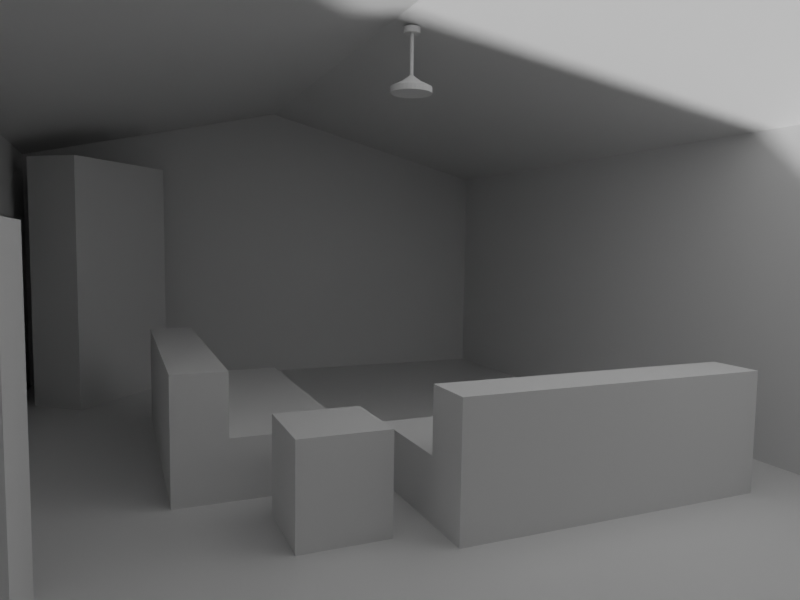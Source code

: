 # Source: auntjudyslivingroom.blend  (saved by Blender 2.81.16; exported with 4.5.12 LTS)
import bpy
from mathutils import Matrix  # noqa: F401  (used for matrix-valued properties, if any)

bpy.ops.wm.read_factory_settings(use_empty=True)
scene = bpy.context.scene
scene.name = 'Scene'

# ---- collections
col_collection = bpy.data.collections.new('Collection'); scene.collection.children.link(col_collection)

# ---- materials (node trees are filled in below, after node groups)
mat_material = bpy.data.materials.new('Material')
mat_material.alpha_threshold = 0.0
mat_material.use_transparent_shadow = False
mat_material.line_color = (0.0, 0.0, 0.0, 1.0)

# ---- material node trees
mat_material.use_nodes = True; mat_material.node_tree.nodes.clear()
_N = mat_material.node_tree.nodes; _L = mat_material.node_tree.links
n0 = _N.new('ShaderNodeOutputMaterial'); n0.name = 'Material Output'; n0.location = (300, 300)
n1 = _N.new('ShaderNodeBsdfPrincipled'); n1.name = 'Principled BSDF'; n1.location = (10, 300)
n1.distribution = 'GGX'
n1.subsurface_method = 'BURLEY'
n1.inputs[2].default_value = 0.4
n1.inputs[3].default_value = 1.45
n1.inputs[27].default_value = (0.0, 0.0, 0.0, 1.0)
n1.inputs[28].default_value = 1.0
_L.new(n1.outputs[0], n0.inputs[0])
n0.is_active_output = True

# ---- world
world_world = bpy.data.worlds.new('World'); scene.world = world_world
world_world.use_nodes = True; world_world.node_tree.nodes.clear()
_N = world_world.node_tree.nodes; _L = world_world.node_tree.links
n0 = _N.new('ShaderNodeOutputWorld'); n0.name = 'World Output'; n0.location = (300, 300)
n1 = _N.new('ShaderNodeBackground'); n1.name = 'Background'; n1.location = (10, 300)
n1.inputs[0].default_value = (0.05088, 0.05088, 0.05088, 1.0)
_L.new(n1.outputs[0], n0.inputs[0])
n0.is_active_output = True
world_world.color = (0.05088, 0.05088, 0.05088)
world_world.use_sun_shadow = False
world_world.sun_shadow_jitter_overblur = 0.0

# ---- cameras
cam_camera_001 = bpy.data.cameras.new('Camera.001')
cam_camera_001.lens = 29.71
cam_camera_001.show_background_images = True
cam_camera_001.lens_unit = 'FOV'

# ---- meshes
me_cube = bpy.data.meshes.new('Cube')
me_cube.from_pydata([(19.17, 1.0, 11.41), (19.17, 1.0, 9.405), (19.17, -24.96, 11.41), (19.17, -24.96, 9.405), (-0.777, 1.0, 11.41), (-0.777, 1.0, 9.405), (-0.777, -24.96, 11.41), (-0.777, -24.96, 9.405), (19.17, 1.0, -105.1), (-0.777, 1.0, -105.1), (-0.777, -24.96, -105.1), (9.195, 1.0, -135.1), (19.17, -24.96, -105.1), (9.195, -24.96, -135.1)], [(10, 12)], [(0, 4, 6, 2), (3, 2, 6, 7), (7, 6, 4, 5), (5, 1, 3, 7), (1, 0, 2, 3), (5, 4, 0, 1), (5, 9, 8, 1), (8, 11, 9), (9, 5, 7, 10), (3, 12, 8, 1), (11, 8, 12, 13), (10, 13, 11, 9)])
_uv = me_cube.uv_layers.new(name='UVMap')
_uv.uv.foreach_set('vector', [0.625, 0.5, 0.875, 0.5, 0.875, 0.75, 0.625, 0.75, 0.375, 0.75, 0.625, 0.75, 0.625, 1.0, 0.375, 1.0, 0.375, 0.0, 0.625, 0.0, 0.625, 0.25, 0.375, 0.25, 0.125, 0.5, 0.375, 0.5, 0.375, 0.75, 0.125, 0.75, 0.375, 0.5, 0.625, 0.5, 0.625, 0.75, 0.375, 0.75, 0.375, 0.25, 0.625, 0.25, 0.625, 0.5, 0.375, 0.5, 0.125, 0.5, 0.125, 0.5, 0.375, 0.5, 0.375, 0.5, 0.375, 0.5, 0.125, 0.5, 0.125, 0.5, 0.0, 0.0, 0.0, 0.0, 0.0, 0.0, 0.0, 0.0, 0.0, 0.0, 0.0, 0.0, 0.0, 0.0, 0.0, 0.0, 0.125, 0.5, 0.0, 0.0, 0.0, 0.0, 0.0, 0.0, 0.0, 0.0, 0.0, 0.0, 0.125, 0.5, 0.125, 0.5])
me_cube.materials.append(mat_material)
me_cube.use_remesh_preserve_volume = False
me_cube.use_remesh_preserve_attributes = False
me_cube.use_mirror_vertex_groups = False
me_cube.update()
me_cube_001 = bpy.data.meshes.new('Cube.001')
me_cube_001.from_pydata([(-1.0, -1.0, -0.9989), (-1.0, -1.0, 1.0), (-1.0, 1.0, -0.9989), (-1.0, 1.0, 1.0), (1.0, -1.0, -0.9989), (1.0, -1.0, 1.0), (1.0, 1.0, -0.9989), (1.0, 1.0, 1.0)], [], [(0, 1, 3, 2), (2, 3, 7, 6), (6, 7, 5, 4), (4, 5, 1, 0), (2, 6, 4, 0), (7, 3, 1, 5)])
_uv = me_cube_001.uv_layers.new(name='UVMap')
_uv.uv.foreach_set('vector', [0.375, 0.0, 0.625, 0.0, 0.625, 0.25, 0.375, 0.25, 0.375, 0.25, 0.625, 0.25, 0.625, 0.5, 0.375, 0.5, 0.375, 0.5, 0.625, 0.5, 0.625, 0.75, 0.375, 0.75, 0.375, 0.75, 0.625, 0.75, 0.625, 1.0, 0.375, 1.0, 0.125, 0.5, 0.375, 0.5, 0.375, 0.75, 0.125, 0.75, 0.625, 0.5, 0.875, 0.5, 0.875, 0.75, 0.625, 0.75])
me_cube_001.use_remesh_fix_poles = True
me_cube_001.use_remesh_preserve_attributes = False
me_cube_001.use_mirror_vertex_groups = False
me_cube_001.update()
me_cube_002 = bpy.data.meshes.new('Cube.002')
me_cube_002.from_pydata([(-0.4201, -1.0, -2.374), (-0.4201, -1.0, 1.0), (-0.4201, 7.974, -2.374), (-0.4201, 7.974, 1.0), (1.0, -1.0, -2.374), (1.0, -1.0, 1.0), (1.0, 7.974, -2.374), (1.0, 7.974, 1.0), (-0.4201, -1.0, -0.6549), (-0.4201, 7.974, -0.6549), (1.0, 7.974, -0.6549), (1.0, -1.0, -0.6549), (-3.594, -1.0, -0.6549), (-3.594, -1.0, 1.0), (-3.594, 7.974, 1.0), (-3.594, 7.974, -0.6549)], [], [(8, 1, 13, 12), (9, 3, 7, 10), (10, 7, 5, 11), (11, 5, 1, 8), (2, 6, 4, 0), (7, 3, 1, 5), (4, 11, 8, 0), (6, 10, 11, 4), (2, 9, 10, 6), (0, 8, 9, 2), (12, 13, 14, 15), (9, 8, 12, 15), (1, 3, 14, 13), (3, 9, 15, 14)])
_uv = me_cube_002.uv_layers.new(name='UVMap')
_uv.uv.foreach_set('vector', [0.5024, 1.0, 0.625, 1.0, 0.625, 1.0, 0.5024, 1.0, 0.5024, 0.25, 0.625, 0.25, 0.625, 0.5, 0.5024, 0.5, 0.5024, 0.5, 0.625, 0.5, 0.625, 0.75, 0.5024, 0.75, 0.5024, 0.75, 0.625, 0.75, 0.625, 1.0, 0.5024, 1.0, 0.125, 0.5, 0.375, 0.5, 0.375, 0.75, 0.125, 0.75, 0.625, 0.5, 0.875, 0.5, 0.875, 0.75, 0.625, 0.75, 0.375, 0.75, 0.5024, 0.75, 0.5024, 1.0, 0.375, 1.0, 0.375, 0.5, 0.5024, 0.5, 0.5024, 0.75, 0.375, 0.75, 0.375, 0.25, 0.5024, 0.25, 0.5024, 0.5, 0.375, 0.5, 0.375, 0.0, 0.5024, 0.0, 0.5024, 0.25, 0.375, 0.25, 0.5024, 0.0, 0.625, 0.0, 0.625, 0.25, 0.5024, 0.25, 0.5024, 0.25, 0.5024, 0.0, 0.5024, 0.0, 0.5024, 0.25, 0.875, 0.75, 0.875, 0.5, 0.875, 0.5, 0.875, 0.75, 0.625, 0.25, 0.5024, 0.25, 0.5024, 0.25, 0.625, 0.25])
me_cube_002.use_remesh_fix_poles = True
me_cube_002.use_remesh_preserve_attributes = False
me_cube_002.use_mirror_vertex_groups = False
me_cube_002.update()
me_cube_003 = bpy.data.meshes.new('Cube.003')
me_cube_003.from_pydata([(-0.4201, -1.0, -2.374), (-0.4201, -1.0, 1.0), (-0.4201, 7.974, -2.374), (-0.4201, 7.974, 1.0), (1.0, -1.0, -2.374), (1.0, -1.0, 1.0), (1.0, 7.974, -2.374), (1.0, 7.974, 1.0), (-0.4201, -1.0, -0.6549), (-0.4201, 7.974, -0.6549), (1.0, 7.974, -0.6549), (1.0, -1.0, -0.6549), (-3.594, -1.0, -0.6549), (-3.594, -1.0, 1.0), (-3.594, 7.974, 1.0), (-3.594, 7.974, -0.6549)], [], [(8, 1, 13, 12), (9, 3, 7, 10), (10, 7, 5, 11), (11, 5, 1, 8), (2, 6, 4, 0), (7, 3, 1, 5), (4, 11, 8, 0), (6, 10, 11, 4), (2, 9, 10, 6), (0, 8, 9, 2), (12, 13, 14, 15), (9, 8, 12, 15), (1, 3, 14, 13), (3, 9, 15, 14)])
_uv = me_cube_003.uv_layers.new(name='UVMap')
_uv.uv.foreach_set('vector', [0.5024, 1.0, 0.625, 1.0, 0.625, 1.0, 0.5024, 1.0, 0.5024, 0.25, 0.625, 0.25, 0.625, 0.5, 0.5024, 0.5, 0.5024, 0.5, 0.625, 0.5, 0.625, 0.75, 0.5024, 0.75, 0.5024, 0.75, 0.625, 0.75, 0.625, 1.0, 0.5024, 1.0, 0.125, 0.5, 0.375, 0.5, 0.375, 0.75, 0.125, 0.75, 0.625, 0.5, 0.875, 0.5, 0.875, 0.75, 0.625, 0.75, 0.375, 0.75, 0.5024, 0.75, 0.5024, 1.0, 0.375, 1.0, 0.375, 0.5, 0.5024, 0.5, 0.5024, 0.75, 0.375, 0.75, 0.375, 0.25, 0.5024, 0.25, 0.5024, 0.5, 0.375, 0.5, 0.375, 0.0, 0.5024, 0.0, 0.5024, 0.25, 0.375, 0.25, 0.5024, 0.0, 0.625, 0.0, 0.625, 0.25, 0.5024, 0.25, 0.5024, 0.25, 0.5024, 0.0, 0.5024, 0.0, 0.5024, 0.25, 0.875, 0.75, 0.875, 0.5, 0.875, 0.5, 0.875, 0.75, 0.625, 0.25, 0.5024, 0.25, 0.5024, 0.25, 0.625, 0.25])
me_cube_003.use_remesh_fix_poles = True
me_cube_003.use_remesh_preserve_attributes = False
me_cube_003.use_mirror_vertex_groups = False
me_cube_003.update()
me_cube_004 = bpy.data.meshes.new('Cube.004')
me_cube_004.from_pydata([(-3.68, -1.0, 1.0), (-3.68, 1.0, 1.0), (1.0, -1.0, 1.0), (1.0, 1.0, 1.0), (-3.68, 1.0, -6.727), (-3.68, -1.0, -6.727), (1.0, 1.0, -6.727), (1.0, -1.0, -6.727)], [], [(3, 6, 4, 1), (2, 7, 6, 3), (0, 5, 7, 2), (3, 1, 0, 2), (4, 6, 7, 5), (1, 4, 5, 0)])
_uv = me_cube_004.uv_layers.new(name='UVMap')
_uv.uv.foreach_set('vector', [0.625, 0.5, 0.375, 0.5, 0.375, 0.25, 0.625, 0.25, 0.625, 0.75, 0.375, 0.75, 0.375, 0.5, 0.625, 0.5, 0.625, 1.0, 0.375, 1.0, 0.375, 0.75, 0.625, 0.75, 0.625, 0.5, 0.875, 0.5, 0.875, 0.75, 0.625, 0.75, 0.125, 0.5, 0.375, 0.5, 0.375, 0.75, 0.125, 0.75, 0.625, 0.25, 0.375, 0.25, 0.375, 0.0, 0.625, 0.0])
me_cube_004.use_remesh_fix_poles = True
me_cube_004.use_remesh_preserve_attributes = False
me_cube_004.use_mirror_vertex_groups = False
me_cube_004.update()
me_cube_005 = bpy.data.meshes.new('Cube.005')
me_cube_005.from_pydata([(-1.0, -1.0, -4.505), (-1.0, -1.0, 1.0), (-1.0, 1.0, -4.505), (-1.0, 1.0, 1.0), (1.0, -1.0, -4.505), (1.0, -1.0, 1.0), (1.0, 1.0, -4.505), (1.0, 1.0, 1.0)], [], [(0, 1, 3, 2), (2, 3, 7, 6), (6, 7, 5, 4), (4, 5, 1, 0), (2, 6, 4, 0), (7, 3, 1, 5)])
_uv = me_cube_005.uv_layers.new(name='UVMap')
_uv.uv.foreach_set('vector', [0.375, 0.0, 0.625, 0.0, 0.625, 0.25, 0.375, 0.25, 0.375, 0.25, 0.625, 0.25, 0.625, 0.5, 0.375, 0.5, 0.375, 0.5, 0.625, 0.5, 0.625, 0.75, 0.375, 0.75, 0.375, 0.75, 0.625, 0.75, 0.625, 1.0, 0.375, 1.0, 0.125, 0.5, 0.375, 0.5, 0.375, 0.75, 0.125, 0.75, 0.625, 0.5, 0.875, 0.5, 0.875, 0.75, 0.625, 0.75])
me_cube_005.use_remesh_fix_poles = True
me_cube_005.use_remesh_preserve_attributes = False
me_cube_005.use_mirror_vertex_groups = False
me_cube_005.update()
me_cylinder = bpy.data.meshes.new('Cylinder')
me_cylinder.from_pydata([(0.0, 1.0, -1.0), (-2.948e-07, 0.2278, 1.0), (0.1951, 0.9808, -1.0), (0.04444, 0.2234, 1.0), (0.3827, 0.9239, -1.0), (0.08717, 0.2104, 1.0), (0.5556, 0.8315, -1.0), (0.1265, 0.1894, 1.0), (0.7071, 0.7071, -1.0), (0.1611, 0.1611, 1.0), (0.8315, 0.5556, -1.0), (0.1894, 0.1265, 1.0), (0.9239, 0.3827, -1.0), (0.2104, 0.08717, 1.0), (0.9808, 0.1951, -1.0), (0.2234, 0.04444, 1.0), (1.0, 7.55e-08, -1.0), (0.2278, -4.302e-08, 1.0), (0.9808, -0.1951, -1.0), (0.2234, -0.04444, 1.0), (0.9239, -0.3827, -1.0), (0.2104, -0.08717, 1.0), (0.8315, -0.5556, -1.0), (0.1894, -0.1265, 1.0), (0.7071, -0.7071, -1.0), (0.1611, -0.1611, 1.0), (0.5556, -0.8315, -1.0), (0.1265, -0.1894, 1.0), (0.3827, -0.9239, -1.0), (0.08717, -0.2104, 1.0), (0.1951, -0.9808, -1.0), (0.04444, -0.2234, 1.0), (-3.258e-07, -1.0, -1.0), (-8.881e-08, -0.2278, 1.0), (-0.1951, -0.9808, -1.0), (-0.04444, -0.2234, 1.0), (-0.3827, -0.9239, -1.0), (-0.08717, -0.2104, 1.0), (-0.5556, -0.8315, -1.0), (-0.1265, -0.1894, 1.0), (-0.7071, -0.7071, -1.0), (-0.1611, -0.1611, 1.0), (-0.8315, -0.5556, -1.0), (-0.1894, -0.1265, 1.0), (-0.9239, -0.3827, -1.0), (-0.2104, -0.08717, 1.0), (-0.9808, -0.1951, -1.0), (-0.2234, -0.04444, 1.0), (-1.0, 9.656e-07, -1.0), (-0.2278, 2.603e-07, 1.0), (-0.9808, 0.1951, -1.0), (-0.2234, 0.04444, 1.0), (-0.9239, 0.3827, -1.0), (-0.2104, 0.08717, 1.0), (-0.8315, 0.5556, -1.0), (-0.1894, 0.1265, 1.0), (-0.7071, 0.7071, -1.0), (-0.1611, 0.1611, 1.0), (-0.5556, 0.8315, -1.0), (-0.1265, 0.1894, 1.0), (-0.3827, 0.9239, -1.0), (-0.08717, 0.2104, 1.0), (-0.1951, 0.9808, -1.0), (-0.04444, 0.2234, 1.0), (0.1951, 0.9808, 1.0), (0.0, 1.0, 1.0), (0.3827, 0.9239, 1.0), (0.5556, 0.8315, 1.0), (0.7071, 0.7071, 1.0), (0.8315, 0.5556, 1.0), (0.9239, 0.3827, 1.0), (0.9808, 0.1951, 1.0), (1.0, 7.55e-08, 1.0), (0.9808, -0.1951, 1.0), (0.9239, -0.3827, 1.0), (0.8315, -0.5556, 1.0), (0.7071, -0.7071, 1.0), (0.5556, -0.8315, 1.0), (0.3827, -0.9239, 1.0), (0.1951, -0.9808, 1.0), (-3.258e-07, -1.0, 1.0), (-0.1951, -0.9808, 1.0), (-0.3827, -0.9239, 1.0), (-0.5556, -0.8315, 1.0), (-0.7071, -0.7071, 1.0), (-0.8315, -0.5556, 1.0), (-0.9239, -0.3827, 1.0), (-0.9808, -0.1951, 1.0), (-1.0, 9.656e-07, 1.0), (-0.9808, 0.1951, 1.0), (-0.9239, 0.3827, 1.0), (-0.8315, 0.5556, 1.0), (-0.7071, 0.7071, 1.0), (-0.5556, 0.8315, 1.0), (-0.3827, 0.9239, 1.0), (-0.1951, 0.9808, 1.0), (0.04444, 0.2234, 14.72), (-2.948e-07, 0.2278, 14.72), (0.08717, 0.2104, 14.72), (0.1265, 0.1894, 14.72), (0.1611, 0.1611, 14.72), (0.1894, 0.1265, 14.72), (0.2104, 0.08717, 14.72), (0.2234, 0.04444, 14.72), (0.2278, -4.302e-08, 14.72), (0.2234, -0.04444, 14.72), (0.2104, -0.08717, 14.72), (0.1894, -0.1265, 14.72), (0.1611, -0.1611, 14.72), (0.1265, -0.1894, 14.72), (0.08717, -0.2104, 14.72), (0.04444, -0.2234, 14.72), (-8.881e-08, -0.2278, 14.72), (-0.04444, -0.2234, 14.72), (-0.08717, -0.2104, 14.72), (-0.1265, -0.1894, 14.72), (-0.1611, -0.1611, 14.72), (-0.1894, -0.1265, 14.72), (-0.2104, -0.08717, 14.72), (-0.2234, -0.04444, 14.72), (-0.2278, 2.603e-07, 14.72), (-0.2234, 0.04444, 14.72), (-0.2104, 0.08717, 14.72), (-0.1894, 0.1265, 14.72), (-0.1611, 0.1611, 14.72), (-0.1265, 0.1894, 14.72), (-0.08717, 0.2104, 14.72), (-0.04444, 0.2234, 14.72), (0.2358, 1.186, 16.75), (-5.673e-06, 1.209, 16.75), (0.4626, 1.117, 16.75), (0.6716, 1.005, 16.75), (0.8548, 0.8548, 16.75), (1.005, 0.6716, 16.75), (1.117, 0.4626, 16.75), (1.186, 0.2358, 16.75), (1.209, -1.666e-05, 16.75), (1.186, -0.2359, 16.75), (1.117, -0.4626, 16.75), (1.005, -0.6716, 16.75), (0.8548, -0.8548, 16.75), (0.6716, -1.005, 16.75), (0.4626, -1.117, 16.75), (0.2358, -1.186, 16.75), (-4.579e-06, -1.209, 16.75), (-0.2359, -1.186, 16.75), (-0.4626, -1.117, 16.75), (-0.6716, -1.005, 16.75), (-0.8548, -0.8548, 16.75), (-1.005, -0.6716, 16.75), (-1.117, -0.4626, 16.75), (-1.186, -0.2359, 16.75), (-1.209, -1.505e-05, 16.75), (-1.186, 0.2358, 16.75), (-1.117, 0.4626, 16.75), (-1.005, 0.6716, 16.75), (-0.8548, 0.8548, 16.75), (-0.6716, 1.005, 16.75), (-0.4626, 1.117, 16.75), (-0.2358, 1.186, 16.75), (0.5011, 2.519, 18.65), (-6.69e-06, 2.569, 18.65), (0.9829, 2.373, 18.65), (1.427, 2.136, 18.65), (1.816, 1.816, 18.65), (2.136, 1.427, 18.65), (2.373, 0.9829, 18.65), (2.519, 0.5011, 18.65), (2.569, -2.253e-05, 18.65), (2.519, -0.5011, 18.65), (2.373, -0.983, 18.65), (2.136, -1.427, 18.65), (1.816, -1.816, 18.65), (1.427, -2.136, 18.65), (0.9829, -2.373, 18.65), (0.5011, -2.519, 18.65), (-4.367e-06, -2.569, 18.65), (-0.5011, -2.519, 18.65), (-0.9829, -2.373, 18.65), (-1.427, -2.136, 18.65), (-1.816, -1.816, 18.65), (-2.136, -1.427, 18.65), (-2.373, -0.983, 18.65), (-2.519, -0.5011, 18.65), (-2.569, -1.911e-05, 18.65), (-2.519, 0.5011, 18.65), (-2.373, 0.9829, 18.65), (-2.136, 1.427, 18.65), (-1.816, 1.816, 18.65), (-1.427, 2.136, 18.65), (-0.9829, 2.373, 18.65), (-0.5011, 2.519, 18.65), (0.5011, 2.519, 20.67), (-6.69e-06, 2.569, 20.67), (0.9829, 2.373, 20.67), (1.427, 2.136, 20.67), (1.816, 1.816, 20.67), (2.136, 1.427, 20.67), (2.373, 0.9829, 20.67), (2.519, 0.5011, 20.67), (2.569, -2.253e-05, 20.67), (2.519, -0.5011, 20.67), (2.373, -0.983, 20.67), (2.136, -1.427, 20.67), (1.816, -1.816, 20.67), (1.427, -2.136, 20.67), (0.9829, -2.373, 20.67), (0.5011, -2.519, 20.67), (-4.367e-06, -2.569, 20.67), (-0.5011, -2.519, 20.67), (-0.9829, -2.373, 20.67), (-1.427, -2.136, 20.67), (-1.816, -1.816, 20.67), (-2.136, -1.427, 20.67), (-2.373, -0.983, 20.67), (-2.519, -0.5011, 20.67), (-2.569, -1.911e-05, 20.67), (-2.519, 0.5011, 20.67), (-2.373, 0.9829, 20.67), (-2.136, 1.427, 20.67), (-1.816, 1.816, 20.67), (-1.427, 2.136, 20.67), (-0.9829, 2.373, 20.67), (-0.5011, 2.519, 20.67)], [], [(0, 65, 64, 2), (2, 64, 66, 4), (4, 66, 67, 6), (6, 67, 68, 8), (8, 68, 69, 10), (10, 69, 70, 12), (12, 70, 71, 14), (14, 71, 72, 16), (16, 72, 73, 18), (18, 73, 74, 20), (20, 74, 75, 22), (22, 75, 76, 24), (24, 76, 77, 26), (26, 77, 78, 28), (28, 78, 79, 30), (30, 79, 80, 32), (32, 80, 81, 34), (34, 81, 82, 36), (36, 82, 83, 38), (38, 83, 84, 40), (40, 84, 85, 42), (42, 85, 86, 44), (44, 86, 87, 46), (46, 87, 88, 48), (48, 88, 89, 50), (50, 89, 90, 52), (52, 90, 91, 54), (54, 91, 92, 56), (56, 92, 93, 58), (58, 93, 94, 60), (17, 15, 103, 104), (60, 94, 95, 62), (62, 95, 65, 0), (0, 2, 4, 6, 8, 10, 12, 14, 16, 18, 20, 22, 24, 26, 28, 30, 32, 34, 36, 38, 40, 42, 44, 46, 48, 50, 52, 54, 56, 58, 60, 62), (1, 3, 64, 65), (3, 5, 66, 64), (5, 7, 67, 66), (7, 9, 68, 67), (9, 11, 69, 68), (11, 13, 70, 69), (13, 15, 71, 70), (15, 17, 72, 71), (17, 19, 73, 72), (19, 21, 74, 73), (21, 23, 75, 74), (23, 25, 76, 75), (25, 27, 77, 76), (27, 29, 78, 77), (29, 31, 79, 78), (31, 33, 80, 79), (33, 35, 81, 80), (35, 37, 82, 81), (37, 39, 83, 82), (39, 41, 84, 83), (41, 43, 85, 84), (43, 45, 86, 85), (45, 47, 87, 86), (47, 49, 88, 87), (49, 51, 89, 88), (51, 53, 90, 89), (53, 55, 91, 90), (55, 57, 92, 91), (57, 59, 93, 92), (59, 61, 94, 93), (61, 63, 95, 94), (63, 1, 65, 95), (107, 106, 138, 139), (45, 43, 117, 118), (19, 17, 104, 105), (47, 45, 118, 119), (21, 19, 105, 106), (49, 47, 119, 120), (23, 21, 106, 107), (51, 49, 120, 121), (25, 23, 107, 108), (53, 51, 121, 122), (27, 25, 108, 109), (55, 53, 122, 123), (29, 27, 109, 110), (3, 1, 97, 96), (57, 55, 123, 124), (31, 29, 110, 111), (5, 3, 96, 98), (59, 57, 124, 125), (33, 31, 111, 112), (7, 5, 98, 99), (61, 59, 125, 126), (35, 33, 112, 113), (9, 7, 99, 100), (63, 61, 126, 127), (37, 35, 113, 114), (11, 9, 100, 101), (1, 63, 127, 97), (39, 37, 114, 115), (13, 11, 101, 102), (41, 39, 115, 116), (15, 13, 102, 103), (43, 41, 116, 117), (142, 141, 173, 174), (121, 120, 152, 153), (108, 107, 139, 140), (122, 121, 153, 154), (109, 108, 140, 141), (123, 122, 154, 155), (110, 109, 141, 142), (96, 97, 129, 128), (124, 123, 155, 156), (111, 110, 142, 143), (98, 96, 128, 130), (125, 124, 156, 157), (112, 111, 143, 144), (99, 98, 130, 131), (126, 125, 157, 158), (113, 112, 144, 145), (100, 99, 131, 132), (127, 126, 158, 159), (114, 113, 145, 146), (101, 100, 132, 133), (97, 127, 159, 129), (115, 114, 146, 147), (102, 101, 133, 134), (116, 115, 147, 148), (103, 102, 134, 135), (117, 116, 148, 149), (104, 103, 135, 136), (118, 117, 149, 150), (105, 104, 136, 137), (119, 118, 150, 151), (106, 105, 137, 138), (120, 119, 151, 152), (177, 176, 208, 209), (128, 129, 161, 160), (156, 155, 187, 188), (143, 142, 174, 175), (130, 128, 160, 162), (157, 156, 188, 189), (144, 143, 175, 176), (131, 130, 162, 163), (158, 157, 189, 190), (145, 144, 176, 177), (132, 131, 163, 164), (159, 158, 190, 191), (146, 145, 177, 178), (133, 132, 164, 165), (129, 159, 191, 161), (147, 146, 178, 179), (134, 133, 165, 166), (148, 147, 179, 180), (135, 134, 166, 167), (149, 148, 180, 181), (136, 135, 167, 168), (150, 149, 181, 182), (137, 136, 168, 169), (151, 150, 182, 183), (138, 137, 169, 170), (152, 151, 183, 184), (139, 138, 170, 171), (153, 152, 184, 185), (140, 139, 171, 172), (154, 153, 185, 186), (141, 140, 172, 173), (155, 154, 186, 187), (192, 193, 223, 222, 221, 220, 219, 218, 217, 216, 215, 214, 213, 212, 211, 210, 209, 208, 207, 206, 205, 204, 203, 202, 201, 200, 199, 198, 197, 196, 195, 194), (164, 163, 195, 196), (191, 190, 222, 223), (178, 177, 209, 210), (165, 164, 196, 197), (161, 191, 223, 193), (179, 178, 210, 211), (166, 165, 197, 198), (180, 179, 211, 212), (167, 166, 198, 199), (181, 180, 212, 213), (168, 167, 199, 200), (182, 181, 213, 214), (169, 168, 200, 201), (183, 182, 214, 215), (170, 169, 201, 202), (184, 183, 215, 216), (171, 170, 202, 203), (185, 184, 216, 217), (172, 171, 203, 204), (186, 185, 217, 218), (173, 172, 204, 205), (187, 186, 218, 219), (174, 173, 205, 206), (160, 161, 193, 192), (188, 187, 219, 220), (175, 174, 206, 207), (162, 160, 192, 194), (189, 188, 220, 221), (176, 175, 207, 208), (163, 162, 194, 195), (190, 189, 221, 222)])
_uv = me_cylinder.uv_layers.new(name='UVMap')
_uv.uv.foreach_set('vector', [1.0, 0.5, 1.0, 1.0, 0.9688, 1.0, 0.9688, 0.5, 0.9688, 0.5, 0.9688, 1.0, 0.9375, 1.0, 0.9375, 0.5, 0.9375, 0.5, 0.9375, 1.0, 0.9062, 1.0, 0.9062, 0.5, 0.9062, 0.5, 0.9062, 1.0, 0.875, 1.0, 0.875, 0.5, 0.875, 0.5, 0.875, 1.0, 0.8438, 1.0, 0.8438, 0.5, 0.8438, 0.5, 0.8438, 1.0, 0.8125, 1.0, 0.8125, 0.5, 0.8125, 0.5, 0.8125, 1.0, 0.7812, 1.0, 0.7812, 0.5, 0.7812, 0.5, 0.7812, 1.0, 0.75, 1.0, 0.75, 0.5, 0.75, 0.5, 0.75, 1.0, 0.7188, 1.0, 0.7188, 0.5, 0.7188, 0.5, 0.7188, 1.0, 0.6875, 1.0, 0.6875, 0.5, 0.6875, 0.5, 0.6875, 1.0, 0.6562, 1.0, 0.6562, 0.5, 0.6562, 0.5, 0.6562, 1.0, 0.625, 1.0, 0.625, 0.5, 0.625, 0.5, 0.625, 1.0, 0.5938, 1.0, 0.5938, 0.5, 0.5938, 0.5, 0.5938, 1.0, 0.5625, 1.0, 0.5625, 0.5, 0.5625, 0.5, 0.5625, 1.0, 0.5312, 1.0, 0.5312, 0.5, 0.5312, 0.5, 0.5312, 1.0, 0.5, 1.0, 0.5, 0.5, 0.5, 0.5, 0.5, 1.0, 0.4688, 1.0, 0.4688, 0.5, 0.4688, 0.5, 0.4688, 1.0, 0.4375, 1.0, 0.4375, 0.5, 0.4375, 0.5, 0.4375, 1.0, 0.4062, 1.0, 0.4062, 0.5, 0.4062, 0.5, 0.4062, 1.0, 0.375, 1.0, 0.375, 0.5, 0.375, 0.5, 0.375, 1.0, 0.3438, 1.0, 0.3438, 0.5, 0.3438, 0.5, 0.3438, 1.0, 0.3125, 1.0, 0.3125, 0.5, 0.3125, 0.5, 0.3125, 1.0, 0.2812, 1.0, 0.2812, 0.5, 0.2812, 0.5, 0.2812, 1.0, 0.25, 1.0, 0.25, 0.5, 0.25, 0.5, 0.25, 1.0, 0.2188, 1.0, 0.2188, 0.5, 0.2188, 0.5, 0.2188, 1.0, 0.1875, 1.0, 0.1875, 0.5, 0.1875, 0.5, 0.1875, 1.0, 0.1562, 1.0, 0.1562, 0.5, 0.1562, 0.5, 0.1562, 1.0, 0.125, 1.0, 0.125, 0.5, 0.125, 0.5, 0.125, 1.0, 0.09375, 1.0, 0.09375, 0.5, 0.09375, 0.5, 0.09375, 1.0, 0.0625, 1.0, 0.0625, 0.5, 0.3047, 0.25, 0.3036, 0.2607, 0.3036, 0.2607, 0.3047, 0.25, 0.0625, 0.5, 0.0625, 1.0, 0.03125, 1.0, 0.03125, 0.5, 0.03125, 0.5, 0.03125, 1.0, 0.0, 1.0, 0.0, 0.5, 0.75, 0.49, 0.7968, 0.4854, 0.8418, 0.4717, 0.8833, 0.4496, 0.9197, 0.4197, 0.9496, 0.3833, 0.9717, 0.3418, 0.9854, 0.2968, 0.99, 0.25, 0.9854, 0.2032, 0.9717, 0.1582, 0.9496, 0.1167, 0.9197, 0.08029, 0.8833, 0.05045, 0.8418, 0.02827, 0.7968, 0.01461, 0.75, 0.01, 0.7032, 0.01461, 0.6582, 0.02827, 0.6167, 0.05045, 0.5803, 0.08029, 0.5504, 0.1167, 0.5283, 0.1582, 0.5146, 0.2032, 0.51, 0.25, 0.5146, 0.2968, 0.5283, 0.3418, 0.5504, 0.3833, 0.5803, 0.4197, 0.6167, 0.4496, 0.6582, 0.4717, 0.7032, 0.4854, 0.25, 0.3047, 0.2607, 0.3036, 0.2968, 0.4854, 0.25, 0.49, 0.2607, 0.3036, 0.2709, 0.3005, 0.3418, 0.4717, 0.2968, 0.4854, 0.2709, 0.3005, 0.2804, 0.2955, 0.3833, 0.4496, 0.3418, 0.4717, 0.2804, 0.2955, 0.2887, 0.2887, 0.4197, 0.4197, 0.3833, 0.4496, 0.2887, 0.2887, 0.2955, 0.2804, 0.4496, 0.3833, 0.4197, 0.4197, 0.2955, 0.2804, 0.3005, 0.2709, 0.4717, 0.3418, 0.4496, 0.3833, 0.3005, 0.2709, 0.3036, 0.2607, 0.4854, 0.2968, 0.4717, 0.3418, 0.3036, 0.2607, 0.3047, 0.25, 0.49, 0.25, 0.4854, 0.2968, 0.3047, 0.25, 0.3036, 0.2393, 0.4854, 0.2032, 0.49, 0.25, 0.3036, 0.2393, 0.3005, 0.2291, 0.4717, 0.1582, 0.4854, 0.2032, 0.3005, 0.2291, 0.2955, 0.2196, 0.4496, 0.1167, 0.4717, 0.1582, 0.2955, 0.2196, 0.2887, 0.2113, 0.4197, 0.08029, 0.4496, 0.1167, 0.2887, 0.2113, 0.2804, 0.2045, 0.3833, 0.05045, 0.4197, 0.08029, 0.2804, 0.2045, 0.2709, 0.1995, 0.3418, 0.02827, 0.3833, 0.05045, 0.2709, 0.1995, 0.2607, 0.1964, 0.2968, 0.01461, 0.3418, 0.02827, 0.2607, 0.1964, 0.25, 0.1953, 0.25, 0.01, 0.2968, 0.01461, 0.25, 0.1953, 0.2393, 0.1964, 0.2032, 0.01461, 0.25, 0.01, 0.2393, 0.1964, 0.2291, 0.1995, 0.1582, 0.02827, 0.2032, 0.01461, 0.2291, 0.1995, 0.2196, 0.2045, 0.1167, 0.05045, 0.1582, 0.02827, 0.2196, 0.2045, 0.2113, 0.2113, 0.08029, 0.08029, 0.1167, 0.05045, 0.2113, 0.2113, 0.2045, 0.2196, 0.05045, 0.1167, 0.08029, 0.08029, 0.2045, 0.2196, 0.1995, 0.2291, 0.02827, 0.1582, 0.05045, 0.1167, 0.1995, 0.2291, 0.1964, 0.2393, 0.01461, 0.2032, 0.02827, 0.1582, 0.1964, 0.2393, 0.1953, 0.25, 0.01, 0.25, 0.01461, 0.2032, 0.1953, 0.25, 0.1964, 0.2607, 0.01461, 0.2968, 0.01, 0.25, 0.1964, 0.2607, 0.1995, 0.2709, 0.02827, 0.3418, 0.01461, 0.2968, 0.1995, 0.2709, 0.2045, 0.2804, 0.05045, 0.3833, 0.02827, 0.3418, 0.2045, 0.2804, 0.2113, 0.2887, 0.08029, 0.4197, 0.05045, 0.3833, 0.2113, 0.2887, 0.2196, 0.2955, 0.1167, 0.4496, 0.08029, 0.4197, 0.2196, 0.2955, 0.2291, 0.3005, 0.1582, 0.4717, 0.1167, 0.4496, 0.2291, 0.3005, 0.2393, 0.3036, 0.2032, 0.4854, 0.1582, 0.4717, 0.2393, 0.3036, 0.25, 0.3047, 0.25, 0.49, 0.2032, 0.4854, 0.2955, 0.2196, 0.3005, 0.2291, 0.3005, 0.2291, 0.2955, 0.2196, 0.1995, 0.2291, 0.2045, 0.2196, 0.2045, 0.2196, 0.1995, 0.2291, 0.3036, 0.2393, 0.3047, 0.25, 0.3047, 0.25, 0.3036, 0.2393, 0.1964, 0.2393, 0.1995, 0.2291, 0.1995, 0.2291, 0.1964, 0.2393, 0.3005, 0.2291, 0.3036, 0.2393, 0.3036, 0.2393, 0.3005, 0.2291, 0.1953, 0.25, 0.1964, 0.2393, 0.1964, 0.2393, 0.1953, 0.25, 0.2955, 0.2196, 0.3005, 0.2291, 0.3005, 0.2291, 0.2955, 0.2196, 0.1964, 0.2607, 0.1953, 0.25, 0.1953, 0.25, 0.1964, 0.2607, 0.2887, 0.2113, 0.2955, 0.2196, 0.2955, 0.2196, 0.2887, 0.2113, 0.1995, 0.2709, 0.1964, 0.2607, 0.1964, 0.2607, 0.1995, 0.2709, 0.2804, 0.2045, 0.2887, 0.2113, 0.2887, 0.2113, 0.2804, 0.2045, 0.2045, 0.2804, 0.1995, 0.2709, 0.1995, 0.2709, 0.2045, 0.2804, 0.2709, 0.1995, 0.2804, 0.2045, 0.2804, 0.2045, 0.2709, 0.1995, 0.2607, 0.3036, 0.25, 0.3047, 0.25, 0.3047, 0.2607, 0.3036, 0.2113, 0.2887, 0.2045, 0.2804, 0.2045, 0.2804, 0.2113, 0.2887, 0.2607, 0.1964, 0.2709, 0.1995, 0.2709, 0.1995, 0.2607, 0.1964, 0.2709, 0.3005, 0.2607, 0.3036, 0.2607, 0.3036, 0.2709, 0.3005, 0.2196, 0.2955, 0.2113, 0.2887, 0.2113, 0.2887, 0.2196, 0.2955, 0.25, 0.1953, 0.2607, 0.1964, 0.2607, 0.1964, 0.25, 0.1953, 0.2804, 0.2955, 0.2709, 0.3005, 0.2709, 0.3005, 0.2804, 0.2955, 0.2291, 0.3005, 0.2196, 0.2955, 0.2196, 0.2955, 0.2291, 0.3005, 0.2393, 0.1964, 0.25, 0.1953, 0.25, 0.1953, 0.2393, 0.1964, 0.2887, 0.2887, 0.2804, 0.2955, 0.2804, 0.2955, 0.2887, 0.2887, 0.2393, 0.3036, 0.2291, 0.3005, 0.2291, 0.3005, 0.2393, 0.3036, 0.2291, 0.1995, 0.2393, 0.1964, 0.2393, 0.1964, 0.2291, 0.1995, 0.2955, 0.2804, 0.2887, 0.2887, 0.2887, 0.2887, 0.2955, 0.2804, 0.25, 0.3047, 0.2393, 0.3036, 0.2393, 0.3036, 0.25, 0.3047, 0.2196, 0.2045, 0.2291, 0.1995, 0.2291, 0.1995, 0.2196, 0.2045, 0.3005, 0.2709, 0.2955, 0.2804, 0.2955, 0.2804, 0.3005, 0.2709, 0.2113, 0.2113, 0.2196, 0.2045, 0.2196, 0.2045, 0.2113, 0.2113, 0.3036, 0.2607, 0.3005, 0.2709, 0.3005, 0.2709, 0.3036, 0.2607, 0.2045, 0.2196, 0.2113, 0.2113, 0.2113, 0.2113, 0.2045, 0.2196, 0.2709, 0.1995, 0.2804, 0.2045, 0.2804, 0.2045, 0.2709, 0.1995, 0.1964, 0.2607, 0.1953, 0.25, 0.1953, 0.25, 0.1964, 0.2607, 0.2887, 0.2113, 0.2955, 0.2196, 0.2955, 0.2196, 0.2887, 0.2113, 0.1995, 0.2709, 0.1964, 0.2607, 0.1964, 0.2607, 0.1995, 0.2709, 0.2804, 0.2045, 0.2887, 0.2113, 0.2887, 0.2113, 0.2804, 0.2045, 0.2045, 0.2804, 0.1995, 0.2709, 0.1995, 0.2709, 0.2045, 0.2804, 0.2709, 0.1995, 0.2804, 0.2045, 0.2804, 0.2045, 0.2709, 0.1995, 0.2607, 0.3036, 0.25, 0.3047, 0.25, 0.3047, 0.2607, 0.3036, 0.2113, 0.2887, 0.2045, 0.2804, 0.2045, 0.2804, 0.2113, 0.2887, 0.2607, 0.1964, 0.2709, 0.1995, 0.2709, 0.1995, 0.2607, 0.1964, 0.2709, 0.3005, 0.2607, 0.3036, 0.2607, 0.3036, 0.2709, 0.3005, 0.2196, 0.2955, 0.2113, 0.2887, 0.2113, 0.2887, 0.2196, 0.2955, 0.25, 0.1953, 0.2607, 0.1964, 0.2607, 0.1964, 0.25, 0.1953, 0.2804, 0.2955, 0.2709, 0.3005, 0.2709, 0.3005, 0.2804, 0.2955, 0.2291, 0.3005, 0.2196, 0.2955, 0.2196, 0.2955, 0.2291, 0.3005, 0.2393, 0.1964, 0.25, 0.1953, 0.25, 0.1953, 0.2393, 0.1964, 0.2887, 0.2887, 0.2804, 0.2955, 0.2804, 0.2955, 0.2887, 0.2887, 0.2393, 0.3036, 0.2291, 0.3005, 0.2291, 0.3005, 0.2393, 0.3036, 0.2291, 0.1995, 0.2393, 0.1964, 0.2393, 0.1964, 0.2291, 0.1995, 0.2955, 0.2804, 0.2887, 0.2887, 0.2887, 0.2887, 0.2955, 0.2804, 0.25, 0.3047, 0.2393, 0.3036, 0.2393, 0.3036, 0.25, 0.3047, 0.2196, 0.2045, 0.2291, 0.1995, 0.2291, 0.1995, 0.2196, 0.2045, 0.3005, 0.2709, 0.2955, 0.2804, 0.2955, 0.2804, 0.3005, 0.2709, 0.2113, 0.2113, 0.2196, 0.2045, 0.2196, 0.2045, 0.2113, 0.2113, 0.3036, 0.2607, 0.3005, 0.2709, 0.3005, 0.2709, 0.3036, 0.2607, 0.2045, 0.2196, 0.2113, 0.2113, 0.2113, 0.2113, 0.2045, 0.2196, 0.3047, 0.25, 0.3036, 0.2607, 0.3036, 0.2607, 0.3047, 0.25, 0.1995, 0.2291, 0.2045, 0.2196, 0.2045, 0.2196, 0.1995, 0.2291, 0.3036, 0.2393, 0.3047, 0.25, 0.3047, 0.25, 0.3036, 0.2393, 0.1964, 0.2393, 0.1995, 0.2291, 0.1995, 0.2291, 0.1964, 0.2393, 0.3005, 0.2291, 0.3036, 0.2393, 0.3036, 0.2393, 0.3005, 0.2291, 0.1953, 0.25, 0.1964, 0.2393, 0.1964, 0.2393, 0.1953, 0.25, 0.2393, 0.1964, 0.25, 0.1953, 0.25, 0.1953, 0.2393, 0.1964, 0.2607, 0.3036, 0.25, 0.3047, 0.25, 0.3047, 0.2607, 0.3036, 0.2113, 0.2887, 0.2045, 0.2804, 0.2045, 0.2804, 0.2113, 0.2887, 0.2607, 0.1964, 0.2709, 0.1995, 0.2709, 0.1995, 0.2607, 0.1964, 0.2709, 0.3005, 0.2607, 0.3036, 0.2607, 0.3036, 0.2709, 0.3005, 0.2196, 0.2955, 0.2113, 0.2887, 0.2113, 0.2887, 0.2196, 0.2955, 0.25, 0.1953, 0.2607, 0.1964, 0.2607, 0.1964, 0.25, 0.1953, 0.2804, 0.2955, 0.2709, 0.3005, 0.2709, 0.3005, 0.2804, 0.2955, 0.2291, 0.3005, 0.2196, 0.2955, 0.2196, 0.2955, 0.2291, 0.3005, 0.2393, 0.1964, 0.25, 0.1953, 0.25, 0.1953, 0.2393, 0.1964, 0.2887, 0.2887, 0.2804, 0.2955, 0.2804, 0.2955, 0.2887, 0.2887, 0.2393, 0.3036, 0.2291, 0.3005, 0.2291, 0.3005, 0.2393, 0.3036, 0.2291, 0.1995, 0.2393, 0.1964, 0.2393, 0.1964, 0.2291, 0.1995, 0.2955, 0.2804, 0.2887, 0.2887, 0.2887, 0.2887, 0.2955, 0.2804, 0.25, 0.3047, 0.2393, 0.3036, 0.2393, 0.3036, 0.25, 0.3047, 0.2196, 0.2045, 0.2291, 0.1995, 0.2291, 0.1995, 0.2196, 0.2045, 0.3005, 0.2709, 0.2955, 0.2804, 0.2955, 0.2804, 0.3005, 0.2709, 0.2113, 0.2113, 0.2196, 0.2045, 0.2196, 0.2045, 0.2113, 0.2113, 0.3036, 0.2607, 0.3005, 0.2709, 0.3005, 0.2709, 0.3036, 0.2607, 0.2045, 0.2196, 0.2113, 0.2113, 0.2113, 0.2113, 0.2045, 0.2196, 0.3047, 0.25, 0.3036, 0.2607, 0.3036, 0.2607, 0.3047, 0.25, 0.1995, 0.2291, 0.2045, 0.2196, 0.2045, 0.2196, 0.1995, 0.2291, 0.3036, 0.2393, 0.3047, 0.25, 0.3047, 0.25, 0.3036, 0.2393, 0.1964, 0.2393, 0.1995, 0.2291, 0.1995, 0.2291, 0.1964, 0.2393, 0.3005, 0.2291, 0.3036, 0.2393, 0.3036, 0.2393, 0.3005, 0.2291, 0.1953, 0.25, 0.1964, 0.2393, 0.1964, 0.2393, 0.1953, 0.25, 0.2955, 0.2196, 0.3005, 0.2291, 0.3005, 0.2291, 0.2955, 0.2196, 0.1964, 0.2607, 0.1953, 0.25, 0.1953, 0.25, 0.1964, 0.2607, 0.2887, 0.2113, 0.2955, 0.2196, 0.2955, 0.2196, 0.2887, 0.2113, 0.1995, 0.2709, 0.1964, 0.2607, 0.1964, 0.2607, 0.1995, 0.2709, 0.2804, 0.2045, 0.2887, 0.2113, 0.2887, 0.2113, 0.2804, 0.2045, 0.2045, 0.2804, 0.1995, 0.2709, 0.1995, 0.2709, 0.2045, 0.2804, 0.2607, 0.3036, 0.25, 0.3047, 0.2393, 0.3036, 0.2291, 0.3005, 0.2196, 0.2955, 0.2113, 0.2887, 0.2045, 0.2804, 0.1995, 0.2709, 0.1964, 0.2607, 0.1953, 0.25, 0.1964, 0.2393, 0.1995, 0.2291, 0.2045, 0.2196, 0.2113, 0.2113, 0.2196, 0.2045, 0.2291, 0.1995, 0.2393, 0.1964, 0.25, 0.1953, 0.2607, 0.1964, 0.2709, 0.1995, 0.2804, 0.2045, 0.2887, 0.2113, 0.2955, 0.2196, 0.3005, 0.2291, 0.3036, 0.2393, 0.3047, 0.25, 0.3036, 0.2607, 0.3005, 0.2709, 0.2955, 0.2804, 0.2887, 0.2887, 0.2804, 0.2955, 0.2709, 0.3005, 0.2887, 0.2887, 0.2804, 0.2955, 0.2804, 0.2955, 0.2887, 0.2887, 0.2393, 0.3036, 0.2291, 0.3005, 0.2291, 0.3005, 0.2393, 0.3036, 0.2291, 0.1995, 0.2393, 0.1964, 0.2393, 0.1964, 0.2291, 0.1995, 0.2955, 0.2804, 0.2887, 0.2887, 0.2887, 0.2887, 0.2955, 0.2804, 0.25, 0.3047, 0.2393, 0.3036, 0.2393, 0.3036, 0.25, 0.3047, 0.2196, 0.2045, 0.2291, 0.1995, 0.2291, 0.1995, 0.2196, 0.2045, 0.3005, 0.2709, 0.2955, 0.2804, 0.2955, 0.2804, 0.3005, 0.2709, 0.2113, 0.2113, 0.2196, 0.2045, 0.2196, 0.2045, 0.2113, 0.2113, 0.3036, 0.2607, 0.3005, 0.2709, 0.3005, 0.2709, 0.3036, 0.2607, 0.2045, 0.2196, 0.2113, 0.2113, 0.2113, 0.2113, 0.2045, 0.2196, 0.3047, 0.25, 0.3036, 0.2607, 0.3036, 0.2607, 0.3047, 0.25, 0.1995, 0.2291, 0.2045, 0.2196, 0.2045, 0.2196, 0.1995, 0.2291, 0.3036, 0.2393, 0.3047, 0.25, 0.3047, 0.25, 0.3036, 0.2393, 0.1964, 0.2393, 0.1995, 0.2291, 0.1995, 0.2291, 0.1964, 0.2393, 0.3005, 0.2291, 0.3036, 0.2393, 0.3036, 0.2393, 0.3005, 0.2291, 0.1953, 0.25, 0.1964, 0.2393, 0.1964, 0.2393, 0.1953, 0.25, 0.2955, 0.2196, 0.3005, 0.2291, 0.3005, 0.2291, 0.2955, 0.2196, 0.1964, 0.2607, 0.1953, 0.25, 0.1953, 0.25, 0.1964, 0.2607, 0.2887, 0.2113, 0.2955, 0.2196, 0.2955, 0.2196, 0.2887, 0.2113, 0.1995, 0.2709, 0.1964, 0.2607, 0.1964, 0.2607, 0.1995, 0.2709, 0.2804, 0.2045, 0.2887, 0.2113, 0.2887, 0.2113, 0.2804, 0.2045, 0.2045, 0.2804, 0.1995, 0.2709, 0.1995, 0.2709, 0.2045, 0.2804, 0.2709, 0.1995, 0.2804, 0.2045, 0.2804, 0.2045, 0.2709, 0.1995, 0.2607, 0.3036, 0.25, 0.3047, 0.25, 0.3047, 0.2607, 0.3036, 0.2113, 0.2887, 0.2045, 0.2804, 0.2045, 0.2804, 0.2113, 0.2887, 0.2607, 0.1964, 0.2709, 0.1995, 0.2709, 0.1995, 0.2607, 0.1964, 0.2709, 0.3005, 0.2607, 0.3036, 0.2607, 0.3036, 0.2709, 0.3005, 0.2196, 0.2955, 0.2113, 0.2887, 0.2113, 0.2887, 0.2196, 0.2955, 0.25, 0.1953, 0.2607, 0.1964, 0.2607, 0.1964, 0.25, 0.1953, 0.2804, 0.2955, 0.2709, 0.3005, 0.2709, 0.3005, 0.2804, 0.2955, 0.2291, 0.3005, 0.2196, 0.2955, 0.2196, 0.2955, 0.2291, 0.3005])
me_cylinder.use_remesh_fix_poles = True
me_cylinder.use_remesh_preserve_attributes = False
me_cylinder.use_mirror_vertex_groups = False
me_cylinder.update()

# ---- objects
ob_cube = bpy.data.objects.new('Cube', me_cube)
ob_livingroomfspy1_fspy = bpy.data.objects.new('livingRoomfSpy1.fspy', cam_camera_001)
ob_cube_001 = bpy.data.objects.new('Cube.001', me_cube_001)
ob_cube_002 = bpy.data.objects.new('Cube.002', me_cube_002)
ob_cube_003 = bpy.data.objects.new('Cube.003', me_cube_003)
ob_cube_004 = bpy.data.objects.new('Cube.004', me_cube_004)
ob_cube_005 = bpy.data.objects.new('Cube.005', me_cube_005)
ob_cylinder = bpy.data.objects.new('Cylinder', me_cylinder)

# ---- transforms, parenting, visibility, modifiers, constraints
ob_cube.location = (-10.95, 20.55, 3.607)
ob_cube.scale = (1.0, 1.0, 0.08109)
ob_cube.lock_rotations_4d = False
ob_cube.empty_display_type = 'ARROWS'
ob_cube.lineart.crease_threshold = 0.0
ob_livingroomfspy1_fspy.location = (4.949, -8.642, -1.646)
ob_livingroomfspy1_fspy.rotation_euler = (-1.657, 0.01466, -2.735)
ob_livingroomfspy1_fspy.lineart.crease_threshold = 0.0
ob_cube_001.location = (0.8734, 4.342, 3.227)
ob_cube_001.scale = (1.016, 1.016, 1.143)
ob_cube_001.lineart.crease_threshold = 0.0
ob_cube_002.location = (3.014, 7.365, 3.464)
ob_cube_002.scale = (0.9057, 0.9057, 0.9057)
ob_cube_002.lineart.crease_threshold = 0.0
ob_cube_003.location = (-8.413, 3.328, 3.464)
ob_cube_003.rotation_euler = (0.0, -0.0, -1.571)
ob_cube_003.scale = (0.9057, 0.9057, 0.9057)
ob_cube_003.lineart.crease_threshold = 0.0
ob_cube_004.location = (6.27, 18.05, 3.227)
ob_cube_004.rotation_euler = (0.0, -0.0, -0.8641)
ob_cube_004.scale = (1.016, 1.016, 1.143)
ob_cube_004.lineart.crease_threshold = 0.0
ob_cube_005.location = (7.013, 2.264, 3.227)
ob_cube_005.scale = (0.6944, 1.247, 1.143)
ob_cube_005.lineart.crease_threshold = 0.0
ob_cylinder.location = (-2.215, 7.404, -7.108)
ob_cylinder.scale = (0.2137, 0.2137, 0.07676)
ob_cylinder.lineart.crease_threshold = 0.0

# ---- collection membership
col_collection.objects.link(ob_cube)
col_collection.objects.link(ob_livingroomfspy1_fspy)
col_collection.objects.link(ob_cube_001)
col_collection.objects.link(ob_cube_002)
col_collection.objects.link(ob_cube_003)
col_collection.objects.link(ob_cube_004)
col_collection.objects.link(ob_cube_005)
col_collection.objects.link(ob_cylinder)

# ---- scene / render settings (as saved in the file)
scene.camera = ob_livingroomfspy1_fspy
scene.frame_start = 1; scene.frame_end = 250; scene.frame_set(1)
scene.render.engine = 'BLENDER_EEVEE_NEXT'
scene.render.resolution_x = 1333
scene.render.resolution_y = 1000
scene.cycles.use_denoising = False
scene.cycles.samples = 128
scene.cycles.sampling_pattern = 'TABULATED_SOBOL'
scene.cycles.use_adaptive_sampling = False
scene.cycles.use_light_tree = False
scene.view_settings.view_transform = 'Filmic'
bpy.context.view_layer.update()

# ---- added for rendering (the .blend has no usable light): sun
light_auto_sun = bpy.data.lights.new('AutoSun', 'SUN')
light_auto_sun.energy = 3.0
light_auto_sun.angle = 0.0523599
ob_auto_sun = bpy.data.objects.new('AutoSun', light_auto_sun)
scene.collection.objects.link(ob_auto_sun)
ob_auto_sun.rotation_euler = (0.872665, 0.174533, 0.523599)
bpy.context.view_layer.update()
